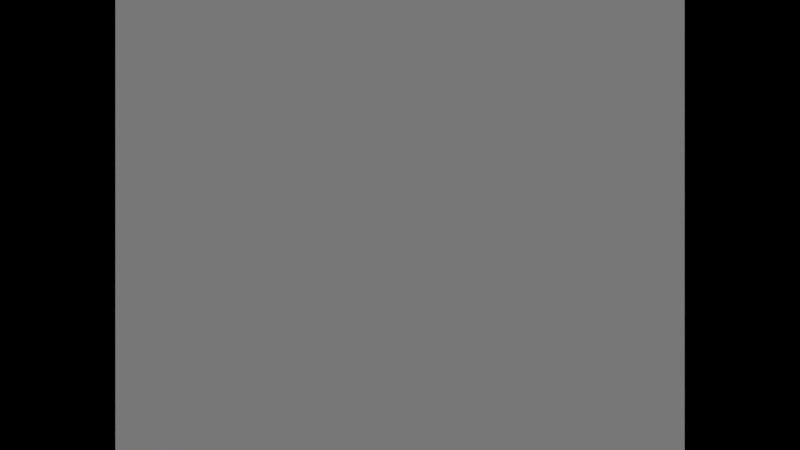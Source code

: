 # Source: main.blend  (saved by Blender 2.75.0; exported with 4.5.12 LTS)
import bpy
from mathutils import Matrix  # noqa: F401  (used for matrix-valued properties, if any)

bpy.ops.wm.read_factory_settings(use_empty=True)
scene = bpy.context.scene
scene.name = 'main'

# ---- collections
col_collection_1 = bpy.data.collections.new('Collection 1'); scene.collection.children.link(col_collection_1)

# ---- materials (node trees are filled in below, after node groups)
mat_loading_overlay = bpy.data.materials.new('loading_overlay')
mat_loading_overlay.alpha_threshold = 0.0
mat_loading_overlay.use_transparent_shadow = False
mat_loading_overlay.roughness = 0.5

# ---- material node trees

# ---- world
world_world = bpy.data.worlds.new('World'); scene.world = world_world
world_world.color = (0.0, 0.0, 0.0)
world_world.use_sun_shadow = False
world_world.sun_shadow_jitter_overblur = 0.0
world_world.cycles.sampling_method = 'MANUAL'
world_world.cycles.sample_map_resolution = 256

# ---- cameras
cam_camera = bpy.data.cameras.new('Camera')
cam_camera.clip_end = 100.0
cam_camera.lens = 35.0
cam_camera.sensor_width = 32.0
cam_camera.sensor_height = 18.0
cam_camera.display_size = 2.0
cam_camera.dof.focus_distance = 0.0
cam_camera.dof.aperture_fstop = 128.0

# ---- lights
light_sun = bpy.data.lights.new('Sun', 'SUN')
light_sun.transmission_factor = 0.0
light_sun.angle = 0.1993
light_sun.energy = 1.0
light_sun.shadow_buffer_clip_start = 0.5
light_sun.shadow_soft_size = 0.1
light_sun.shadow_cascade_max_distance = 1000.0
light_sun.cycles.use_multiple_importance_sampling = False

# ---- meshes
me_plane_001 = bpy.data.meshes.new('Plane.001')
me_plane_001.from_pydata([(-0.5, -0.5, 0.0), (0.5, -0.5, 0.0), (-0.5, 0.5, 0.0), (0.5, 0.5, 0.0)], [], [(0, 1, 3, 2)])
_uv = me_plane_001.uv_layers.new(name='UVMap')
_uv.uv.foreach_set('vector', [0.0, 0.0, 1.0, 0.0, 1.0, 1.0, 0.0, 1.0])
me_plane_001.materials.append(mat_loading_overlay)
me_plane_001.use_remesh_preserve_volume = False
me_plane_001.use_remesh_preserve_attributes = False
me_plane_001.use_mirror_vertex_groups = False
me_plane_001.update()

# ---- objects
ob_loading_overlay = bpy.data.objects.new('loading_overlay', me_plane_001)
ob_main_empty = bpy.data.objects.new('main_empty', None)
ob_sun = bpy.data.objects.new('Sun', light_sun)
ob_camera = bpy.data.objects.new('Camera', cam_camera)

# ---- transforms, parenting, visibility, modifiers, constraints
ob_loading_overlay.location = (0.0, 0.0, 0.5616)
ob_loading_overlay.scale = (3.344, 3.344, 3.344)
ob_loading_overlay.lineart.crease_threshold = 0.0
ob_main_empty.location = (0.0, 0.0, 0.0)
ob_main_empty.empty_image_offset = (0.0, 0.0)
ob_main_empty.lineart.crease_threshold = 0.0
ob_sun.location = (-9.779, -6.987, 6.774)
ob_sun.rotation_euler = (0.7677, -0.0, -0.9552)
ob_sun.lineart.crease_threshold = 0.0
ob_camera.location = (0.0, 0.0, 5.702)
ob_camera.lineart.crease_threshold = 0.0

# ---- collection membership
col_collection_1.objects.link(ob_loading_overlay)
col_collection_1.objects.link(ob_main_empty)
col_collection_1.objects.link(ob_sun)
col_collection_1.objects.link(ob_camera)

# ---- scene / render settings (as saved in the file)
scene.camera = ob_camera
scene.frame_start = 1; scene.frame_end = 250; scene.frame_set(1)
scene.render.engine = 'BLENDER_EEVEE_NEXT'
scene.render.image_settings.color_mode = 'RGB'
scene.render.image_settings.compression = 90
scene.render.resolution_percentage = 50
scene.render.dither_intensity = 0.0
scene.cycles.use_denoising = False
scene.cycles.samples = 10
scene.cycles.sampling_pattern = 'TABULATED_SOBOL'
scene.cycles.light_sampling_threshold = 0.0
scene.cycles.use_adaptive_sampling = False
scene.cycles.use_light_tree = False
scene.cycles.blur_glossy = 0.0
scene.cycles.volume_bounces = 1
scene.cycles.pixel_filter_type = 'GAUSSIAN'
scene.cycles.sample_clamp_indirect = 0.0
scene.view_settings.view_transform = 'Standard'
bpy.context.view_layer.update()

